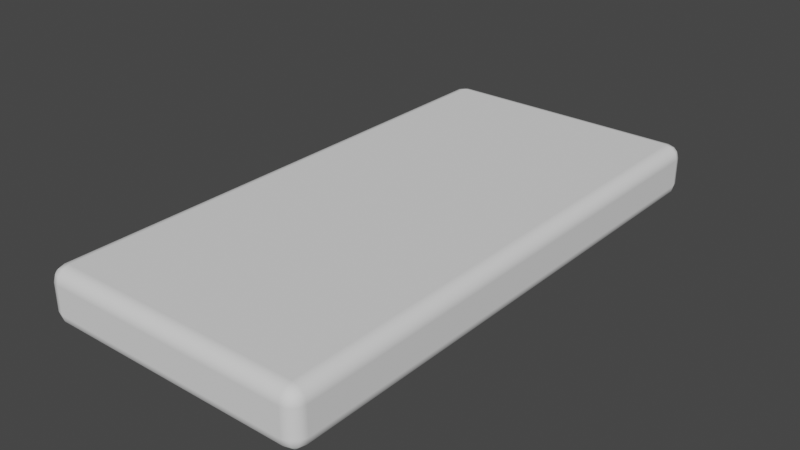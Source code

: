 # Source: Plank.blend  (saved by Blender 3.3.6; exported with 4.5.12 LTS)
import bpy
from mathutils import Matrix  # noqa: F401  (used for matrix-valued properties, if any)

bpy.ops.wm.read_factory_settings(use_empty=True)
scene = bpy.context.scene
scene.name = 'Scene'

# ---- collections
col_collection = bpy.data.collections.new('Collection'); scene.collection.children.link(col_collection)

# ---- world
world_world = bpy.data.worlds.new('World'); scene.world = world_world
world_world.use_nodes = True; world_world.node_tree.nodes.clear()
_N = world_world.node_tree.nodes; _L = world_world.node_tree.links
n0 = _N.new('ShaderNodeOutputWorld'); n0.name = 'World Output'; n0.location = (300, 300)
n1 = _N.new('ShaderNodeBackground'); n1.name = 'Background'; n1.location = (10, 300)
n1.inputs[0].default_value = (0.05088, 0.05088, 0.05088, 1.0)
_L.new(n1.outputs[0], n0.inputs[0])
n0.is_active_output = True
world_world.color = (0.05088, 0.05088, 0.05088)
world_world.use_sun_shadow = False
world_world.sun_shadow_jitter_overblur = 0.0

# ---- meshes
me_cube = bpy.data.meshes.new('Cube')
me_cube.from_pydata([(-0.45, -0.95, -0.0992), (-0.45, -1.0, -0.0492), (-0.5, -0.95, -0.0492), (-0.45, -0.975, -0.09252), (-0.475, -0.95, -0.09252), (-0.4739, -0.9739, -0.08603), (-0.475, -0.9933, -0.0492), (-0.45, -0.9933, -0.07417), (-0.4739, -0.9868, -0.07311), (-0.4933, -0.95, -0.07417), (-0.4933, -0.975, -0.0492), (-0.4868, -0.9739, -0.07311), (-0.45, -1.0, 0.0492), (-0.45, -0.95, 0.0992), (-0.5, -0.95, 0.0492), (-0.45, -0.9933, 0.07417), (-0.475, -0.9933, 0.0492), (-0.4739, -0.9868, 0.07311), (-0.475, -0.95, 0.09252), (-0.45, -0.975, 0.09252), (-0.4739, -0.9739, 0.08603), (-0.4933, -0.975, 0.0492), (-0.4933, -0.95, 0.07417), (-0.4868, -0.9739, 0.07311), (-0.45, 0.95, -0.0992), (-0.5, 0.95, -0.0492), (-0.45, 1.0, -0.0492), (-0.475, 0.95, -0.09252), (-0.45, 0.975, -0.09252), (-0.4739, 0.9739, -0.08603), (-0.4933, 0.975, -0.0492), (-0.4933, 0.95, -0.07417), (-0.4868, 0.9739, -0.07311), (-0.45, 0.9933, -0.07417), (-0.475, 0.9933, -0.0492), (-0.4739, 0.9868, -0.07311), (-0.45, 0.95, 0.0992), (-0.45, 1.0, 0.0492), (-0.5, 0.95, 0.0492), (-0.45, 0.975, 0.09252), (-0.475, 0.95, 0.09252), (-0.4739, 0.9739, 0.08603), (-0.475, 0.9933, 0.0492), (-0.45, 0.9933, 0.07417), (-0.4739, 0.9868, 0.07311), (-0.4933, 0.95, 0.07417), (-0.4933, 0.975, 0.0492), (-0.4868, 0.9739, 0.07311), (0.45, -0.95, -0.0992), (0.5, -0.95, -0.0492), (0.45, -1.0, -0.0492), (0.475, -0.95, -0.09252), (0.45, -0.975, -0.09252), (0.4739, -0.9739, -0.08603), (0.4933, -0.975, -0.0492), (0.4933, -0.95, -0.07417), (0.4868, -0.9739, -0.07311), (0.45, -0.9933, -0.07417), (0.475, -0.9933, -0.0492), (0.4739, -0.9868, -0.07311), (0.45, -0.95, 0.0992), (0.45, -1.0, 0.0492), (0.5, -0.95, 0.0492), (0.45, -0.975, 0.09252), (0.475, -0.95, 0.09252), (0.4739, -0.9739, 0.08603), (0.475, -0.9933, 0.0492), (0.45, -0.9933, 0.07417), (0.4739, -0.9868, 0.07311), (0.4933, -0.95, 0.07417), (0.4933, -0.975, 0.0492), (0.4868, -0.9739, 0.07311), (0.45, 0.95, -0.0992), (0.45, 1.0, -0.0492), (0.5, 0.95, -0.0492), (0.45, 0.975, -0.09252), (0.475, 0.95, -0.09252), (0.4739, 0.9739, -0.08603), (0.475, 0.9933, -0.0492), (0.45, 0.9933, -0.07417), (0.4739, 0.9868, -0.07311), (0.4933, 0.95, -0.07417), (0.4933, 0.975, -0.0492), (0.4868, 0.9739, -0.07311), (0.45, 0.95, 0.0992), (0.5, 0.95, 0.0492), (0.45, 1.0, 0.0492), (0.475, 0.95, 0.09252), (0.45, 0.975, 0.09252), (0.4739, 0.9739, 0.08603), (0.4933, 0.975, 0.0492), (0.4933, 0.95, 0.07417), (0.4868, 0.9739, 0.07311), (0.45, 0.9933, 0.07417), (0.475, 0.9933, 0.0492), (0.4739, 0.9868, 0.07311)], [], [(50, 61, 12, 1), (74, 85, 62, 49), (84, 36, 13, 60), (2, 14, 38, 25), (26, 37, 86, 73), (0, 3, 5, 4), (3, 7, 8, 5), (1, 6, 8, 7), (6, 10, 11, 8), (2, 9, 11, 10), (9, 4, 5, 11), (5, 8, 11), (12, 15, 17, 16), (15, 19, 20, 17), (13, 18, 20, 19), (18, 22, 23, 20), (14, 21, 23, 22), (21, 16, 17, 23), (17, 20, 23), (24, 27, 29, 28), (27, 31, 32, 29), (25, 30, 32, 31), (30, 34, 35, 32), (26, 33, 35, 34), (33, 28, 29, 35), (29, 32, 35), (36, 39, 41, 40), (39, 43, 44, 41), (37, 42, 44, 43), (42, 46, 47, 44), (38, 45, 47, 46), (45, 40, 41, 47), (41, 44, 47), (48, 51, 53, 52), (51, 55, 56, 53), (49, 54, 56, 55), (54, 58, 59, 56), (50, 57, 59, 58), (57, 52, 53, 59), (53, 56, 59), (60, 63, 65, 64), (63, 67, 68, 65), (61, 66, 68, 67), (66, 70, 71, 68), (62, 69, 71, 70), (69, 64, 65, 71), (65, 68, 71), (72, 75, 77, 76), (75, 79, 80, 77), (73, 78, 80, 79), (78, 82, 83, 80), (74, 81, 83, 82), (81, 76, 77, 83), (77, 80, 83), (84, 87, 89, 88), (87, 91, 92, 89), (85, 90, 92, 91), (90, 94, 95, 92), (86, 93, 95, 94), (93, 88, 89, 95), (89, 92, 95), (24, 0, 4, 27), (27, 4, 9, 31), (31, 9, 2, 25), (1, 12, 16, 6), (6, 16, 21, 10), (10, 21, 14, 2), (13, 36, 40, 18), (18, 40, 45, 22), (22, 45, 38, 14), (37, 26, 34, 42), (42, 34, 30, 46), (46, 30, 25, 38), (72, 24, 28, 75), (75, 28, 33, 79), (79, 33, 26, 73), (36, 84, 88, 39), (39, 88, 93, 43), (43, 93, 86, 37), (85, 74, 82, 90), (90, 82, 78, 94), (94, 78, 73, 86), (48, 72, 76, 51), (51, 76, 81, 55), (55, 81, 74, 49), (84, 60, 64, 87), (87, 64, 69, 91), (91, 69, 62, 85), (61, 50, 58, 66), (66, 58, 54, 70), (70, 54, 49, 62), (0, 48, 52, 3), (3, 52, 57, 7), (7, 57, 50, 1), (60, 13, 19, 63), (63, 19, 15, 67), (67, 15, 12, 61), (24, 72, 48, 0)])
me_cube.polygons.foreach_set('use_smooth', [True] * 98)
_k = set([(0, 24), (0, 48), (1, 12), (1, 50), (2, 14), (2, 25), (12, 61), (13, 36), (13, 60), (14, 38), (24, 72), (25, 38), (26, 37), (26, 73), (36, 84), (37, 86), (48, 72), (49, 62), (49, 74), (50, 61), (60, 84), (62, 85), (73, 86), (74, 85)])
me_cube.attributes.new('sharp_edge', 'BOOLEAN', 'EDGE').data.foreach_set('value', [ (min(e.vertices), max(e.vertices)) in _k for e in me_cube.edges])
_uv = me_cube.uv_layers.new(name='UVMap')
_uv.uv.foreach_set('vector', [0.95, 0.4508, 0.95, 0.5492, 0.05, 0.5492, 0.05, 0.4508, 1.45, 0.4508, 1.45, 0.5492, -0.45, 0.5492, -0.45, 0.4508, 0.95, 1.45, 0.05, 1.45, 0.05, -0.45, 0.95, -0.45, -0.45, 0.4508, -0.45, 0.5492, 1.45, 0.5492, 1.45, 0.4508, 0.05, 0.4508, 0.05, 0.5492, 0.95, 0.5492, 0.95, 0.4508, 0.05, -0.45, 0.05, -0.475, 0.02609, -0.4739, 0.02503, -0.45, 0.05, 0.4075, 0.05, 0.4258, 0.02609, 0.4269, 0.02609, 0.414, 0.05, 0.4508, 0.02503, 0.4508, 0.02609, 0.4269, 0.05, 0.4258, 0.02503, 0.4508, 0.00668, 0.4508, 0.01317, 0.4269, 0.02609, 0.4269, -0.45, 0.4508, -0.45, 0.4258, -0.4739, 0.4269, -0.475, 0.4508, 0.00668, -0.45, 0.02503, -0.45, 0.02609, -0.4739, 0.01317, -0.4739, 0.02609, 0.414, 0.02609, 0.4269, 0.01317, 0.4269, 0.05, 0.5492, 0.05, 0.5742, 0.02609, 0.5731, 0.02503, 0.5492, 0.05, 0.5742, 0.05, 0.5925, 0.02609, 0.586, 0.02609, 0.5731, 0.05, -0.45, 0.02503, -0.45, 0.02609, -0.4739, 0.05, -0.475, 0.02503, -0.45, 0.00668, -0.45, 0.01317, -0.4739, 0.02609, -0.4739, -0.45, 0.5492, -0.475, 0.5492, -0.4739, 0.5731, -0.45, 0.5742, 0.00668, 0.5492, 0.02503, 0.5492, 0.02609, 0.5731, 0.01317, 0.5731, 0.02609, 0.5731, 0.02609, 0.586, 0.01317, 0.5731, 0.05, 1.45, 0.02503, 1.45, 0.02609, 1.474, 0.05, 1.475, 0.02503, 1.45, 0.00668, 1.45, 0.01317, 1.474, 0.02609, 1.474, 1.45, 0.4508, 1.475, 0.4508, 1.474, 0.4269, 1.45, 0.4258, 0.00668, 0.4508, 0.02503, 0.4508, 0.02609, 0.4269, 0.01317, 0.4269, 0.05, 0.4508, 0.05, 0.4258, 0.02609, 0.4269, 0.02503, 0.4508, 0.05, 0.4258, 0.05, 0.4075, 0.02609, 0.414, 0.02609, 0.4269, 0.02609, 0.414, 0.01317, 0.4269, 0.02609, 0.4269, 0.05, 1.45, 0.05, 1.475, 0.02609, 1.474, 0.02503, 1.45, 0.05, 0.5925, 0.05, 0.5742, 0.02609, 0.5731, 0.02609, 0.586, 0.05, 0.5492, 0.02503, 0.5492, 0.02609, 0.5731, 0.05, 0.5742, 0.02503, 0.5492, 0.00668, 0.5492, 0.01317, 0.5731, 0.02609, 0.5731, 1.45, 0.5492, 1.45, 0.5742, 1.474, 0.5731, 1.475, 0.5492, 0.00668, 1.45, 0.02503, 1.45, 0.02609, 1.474, 0.01317, 1.474, 0.02609, 0.586, 0.02609, 0.5731, 0.01317, 0.5731, 0.95, -0.45, 0.975, -0.45, 0.9739, -0.4739, 0.95, -0.475, 0.975, -0.45, 0.9933, -0.45, 0.9868, -0.4739, 0.9739, -0.4739, -0.45, 0.4508, -0.475, 0.4508, -0.4739, 0.4269, -0.45, 0.4258, 0.9933, 0.4508, 0.975, 0.4508, 0.9739, 0.4269, 0.9868, 0.4269, 0.95, 0.4508, 0.95, 0.4258, 0.9739, 0.4269, 0.975, 0.4508, 0.95, 0.4258, 0.95, 0.4075, 0.9739, 0.414, 0.9739, 0.4269, 0.9739, 0.414, 0.9868, 0.4269, 0.9739, 0.4269, 0.95, -0.45, 0.95, -0.475, 0.9739, -0.4739, 0.975, -0.45, 0.95, 0.5925, 0.95, 0.5742, 0.9739, 0.5731, 0.9739, 0.586, 0.95, 0.5492, 0.975, 0.5492, 0.9739, 0.5731, 0.95, 0.5742, 0.975, 0.5492, 0.9933, 0.5492, 0.9868, 0.5731, 0.9739, 0.5731, -0.45, 0.5492, -0.45, 0.5742, -0.4739, 0.5731, -0.475, 0.5492, 0.9933, -0.45, 0.975, -0.45, 0.9739, -0.4739, 0.9868, -0.4739, 0.9739, 0.586, 0.9739, 0.5731, 0.9868, 0.5731, 0.95, 1.45, 0.95, 1.475, 0.9739, 1.474, 0.975, 1.45, 0.95, 0.4075, 0.95, 0.4258, 0.9739, 0.4269, 0.9739, 0.414, 0.95, 0.4508, 0.975, 0.4508, 0.9739, 0.4269, 0.95, 0.4258, 0.975, 0.4508, 0.9933, 0.4508, 0.9868, 0.4269, 0.9739, 0.4269, 1.45, 0.4508, 1.45, 0.4258, 1.474, 0.4269, 1.475, 0.4508, 0.9933, 1.45, 0.975, 1.45, 0.9739, 1.474, 0.9868, 1.474, 0.9739, 0.414, 0.9739, 0.4269, 0.9868, 0.4269, 0.95, 1.45, 0.975, 1.45, 0.9739, 1.474, 0.95, 1.475, 0.975, 1.45, 0.9933, 1.45, 0.9868, 1.474, 0.9739, 1.474, 1.45, 0.5492, 1.475, 0.5492, 1.474, 0.5731, 1.45, 0.5742, 0.9933, 0.5492, 0.975, 0.5492, 0.9739, 0.5731, 0.9868, 0.5731, 0.95, 0.5492, 0.95, 0.5742, 0.9739, 0.5731, 0.975, 0.5492, 0.95, 0.5742, 0.95, 0.5925, 0.9739, 0.586, 0.9739, 0.5731, 0.9739, 0.586, 0.9868, 0.5731, 0.9739, 0.5731, 0.05, 1.45, 0.05, -0.45, 0.02503, -0.45, 0.02503, 1.45, 0.02503, 1.45, 0.02503, -0.45, 0.00668, -0.45, 0.00668, 1.45, 1.45, 0.4258, -0.45, 0.4258, -0.45, 0.4508, 1.45, 0.4508, 0.05, 0.4508, 0.05, 0.5492, 0.02503, 0.5492, 0.02503, 0.4508, 0.02503, 0.4508, 0.02503, 0.5492, 0.00668, 0.5492, 0.00668, 0.4508, -0.475, 0.4508, -0.475, 0.5492, -0.45, 0.5492, -0.45, 0.4508, 0.05, -0.45, 0.05, 1.45, 0.02503, 1.45, 0.02503, -0.45, 0.02503, -0.45, 0.02503, 1.45, 0.00668, 1.45, 0.00668, -0.45, -0.45, 0.5742, 1.45, 0.5742, 1.45, 0.5492, -0.45, 0.5492, 0.05, 0.5492, 0.05, 0.4508, 0.02503, 0.4508, 0.02503, 0.5492, 0.02503, 0.5492, 0.02503, 0.4508, 0.00668, 0.4508, 0.00668, 0.5492, 1.475, 0.5492, 1.475, 0.4508, 1.45, 0.4508, 1.45, 0.5492, 0.95, 1.45, 0.05, 1.45, 0.05, 1.475, 0.95, 1.475, 0.95, 0.4075, 0.05, 0.4075, 0.05, 0.4258, 0.95, 0.4258, 0.95, 0.4258, 0.05, 0.4258, 0.05, 0.4508, 0.95, 0.4508, 0.05, 1.45, 0.95, 1.45, 0.95, 1.475, 0.05, 1.475, 0.05, 0.5925, 0.95, 0.5925, 0.95, 0.5742, 0.05, 0.5742, 0.05, 0.5742, 0.95, 0.5742, 0.95, 0.5492, 0.05, 0.5492, 1.45, 0.5492, 1.45, 0.4508, 1.475, 0.4508, 1.475, 0.5492, 0.9933, 0.5492, 0.9933, 0.4508, 0.975, 0.4508, 0.975, 0.5492, 0.975, 0.5492, 0.975, 0.4508, 0.95, 0.4508, 0.95, 0.5492, 0.95, -0.45, 0.95, 1.45, 0.975, 1.45, 0.975, -0.45, 0.975, -0.45, 0.975, 1.45, 0.9933, 1.45, 0.9933, -0.45, -0.45, 0.4258, 1.45, 0.4258, 1.45, 0.4508, -0.45, 0.4508, 0.95, 1.45, 0.95, -0.45, 0.975, -0.45, 0.975, 1.45, 0.975, 1.45, 0.975, -0.45, 0.9933, -0.45, 0.9933, 1.45, 1.45, 0.5742, -0.45, 0.5742, -0.45, 0.5492, 1.45, 0.5492, 0.95, 0.5492, 0.95, 0.4508, 0.975, 0.4508, 0.975, 0.5492, 0.975, 0.5492, 0.975, 0.4508, 0.9933, 0.4508, 0.9933, 0.5492, -0.475, 0.5492, -0.475, 0.4508, -0.45, 0.4508, -0.45, 0.5492, 0.05, -0.45, 0.95, -0.45, 0.95, -0.475, 0.05, -0.475, 0.05, 0.4075, 0.95, 0.4075, 0.95, 0.4258, 0.05, 0.4258, 0.05, 0.4258, 0.95, 0.4258, 0.95, 0.4508, 0.05, 0.4508, 0.95, -0.45, 0.05, -0.45, 0.05, -0.475, 0.95, -0.475, 0.95, 0.5925, 0.05, 0.5925, 0.05, 0.5742, 0.95, 0.5742, 0.95, 0.5742, 0.05, 0.5742, 0.05, 0.5492, 0.95, 0.5492, 0.05, 1.45, 0.95, 1.45, 0.95, -0.45, 0.05, -0.45])
me_cube.update()
me_cube.normals_split_custom_set([tuple(v) for v in zip(*[iter([0.0, -1.0, 0.0, 0.0, -1.0, 0.0, 0.0, -1.0, 0.0, 0.0, -1.0, 0.0, 1.0, 0.0, 0.0, 1.0, 0.0, 0.0, 1.0, 0.0, 0.0, 1.0, 0.0, 0.0, 0.0, 0.0, 1.0, 0.0, 0.0, 1.0, 0.0, 0.0, 1.0, 0.0, 0.0, 1.0, -1.0, 0.0, 0.0, -1.0, 0.0, 0.0, -1.0, 0.0, 0.0, -1.0, 0.0, 0.0, 0.0, 1.0, 0.0, 0.0, 1.0, 0.0, 0.0, 1.0, 0.0, 0.0, 1.0, 0.0, -1.463e-05, -2.818e-05, -1.0, -2.267e-05, -0.4998, -0.8661, -0.4473, -0.4473, -0.7744, -0.4998, -2.246e-05, -0.8661, -2.267e-05, -0.4998, -0.8661, -2.252e-05, -0.8661, -0.4998, -0.4473, -0.7744, -0.4473, -0.4473, -0.4473, -0.7744, -1.907e-05, -1.0, -2.305e-05, -0.4998, -0.8661, -2.297e-05, -0.4473, -0.7744, -0.4473, -2.252e-05, -0.8661, -0.4998, -0.4998, -0.8661, -2.297e-05, -0.8661, -0.4998, -2.27e-05, -0.7744, -0.4473, -0.4473, -0.4473, -0.7744, -0.4473, -1.0, -2.222e-05, -1.982e-05, -0.8661, -2.231e-05, -0.4998, -0.7744, -0.4473, -0.4473, -0.8661, -0.4998, -2.27e-05, -0.8661, -2.231e-05, -0.4998, -0.4998, -2.246e-05, -0.8661, -0.4473, -0.4473, -0.7744, -0.7744, -0.4473, -0.4473, -0.4473, -0.4473, -0.7744, -0.4473, -0.7744, -0.4473, -0.7744, -0.4473, -0.4473, -1.386e-05, -1.0, 2.776e-05, -2.256e-05, -0.8661, 0.4998, -0.4473, -0.7744, 0.4473, -0.4998, -0.8661, 2.295e-05, -2.256e-05, -0.8661, 0.4998, -2.267e-05, -0.4998, 0.8661, -0.4473, -0.4473, 0.7744, -0.4473, -0.7744, 0.4473, -1.971e-05, -2.292e-05, 1.0, -0.4998, -2.236e-05, 0.8661, -0.4473, -0.4473, 0.7744, -2.267e-05, -0.4998, 0.8661, -0.4998, -2.236e-05, 0.8661, -0.8661, -2.227e-05, 0.4998, -0.7744, -0.4473, 0.4473, -0.4473, -0.4473, 0.7744, -1.0, -2.749e-05, 1.471e-05, -0.8661, -0.4998, 2.308e-05, -0.7744, -0.4473, 0.4473, -0.8661, -2.227e-05, 0.4998, -0.8661, -0.4998, 2.308e-05, -0.4998, -0.8661, 2.295e-05, -0.4473, -0.7744, 0.4473, -0.7744, -0.4473, 0.4473, -0.4473, -0.7744, 0.4473, -0.4473, -0.4473, 0.7744, -0.7744, -0.4473, 0.4473, -1.971e-05, 2.292e-05, -1.0, -0.4998, 2.236e-05, -0.8661, -0.4473, 0.4473, -0.7744, -2.259e-05, 0.4998, -0.8661, -0.4998, 2.236e-05, -0.8661, -0.8661, 2.227e-05, -0.4998, -0.7744, 0.4473, -0.4473, -0.4473, 0.4473, -0.7744, -1.0, 2.749e-05, -1.471e-05, -0.8661, 0.4998, -2.308e-05, -0.7744, 0.4473, -0.4473, -0.8661, 2.227e-05, -0.4998, -0.8661, 0.4998, -2.308e-05, -0.4998, 0.8661, -2.303e-05, -0.4473, 0.7744, -0.4473, -0.7744, 0.4473, -0.4473, -1.386e-05, 1.0, -2.776e-05, -2.256e-05, 0.8661, -0.4998, -0.4473, 0.7744, -0.4473, -0.4998, 0.8661, -2.303e-05, -2.256e-05, 0.8661, -0.4998, -2.259e-05, 0.4998, -0.8661, -0.4473, 0.4473, -0.7744, -0.4473, 0.7744, -0.4473, -0.4473, 0.4473, -0.7744, -0.7744, 0.4473, -0.4473, -0.4473, 0.7744, -0.4473, -1.463e-05, 2.818e-05, 1.0, -2.267e-05, 0.4998, 0.8661, -0.4473, 0.4473, 0.7744, -0.4998, 2.246e-05, 0.8661, -2.267e-05, 0.4998, 0.8661, -2.252e-05, 0.8661, 0.4998, -0.4473, 0.7744, 0.4473, -0.4473, 0.4473, 0.7744, -1.907e-05, 1.0, 2.305e-05, -0.4998, 0.8661, 2.297e-05, -0.4473, 0.7744, 0.4473, -2.252e-05, 0.8661, 0.4998, -0.4998, 0.8661, 2.297e-05, -0.8661, 0.4998, 2.27e-05, -0.7744, 0.4473, 0.4473, -0.4473, 0.7744, 0.4473, -1.0, 2.222e-05, 1.982e-05, -0.8661, 2.231e-05, 0.4998, -0.7744, 0.4473, 0.4473, -0.8661, 0.4998, 2.27e-05, -0.8661, 2.231e-05, 0.4998, -0.4998, 2.246e-05, 0.8661, -0.4473, 0.4473, 0.7744, -0.7744, 0.4473, 0.4473, -0.4473, 0.4473, 0.7744, -0.4473, 0.7744, 0.4473, -0.7744, 0.4473, 0.4473, 1.971e-05, -2.292e-05, -1.0, 0.4998, -2.236e-05, -0.8661, 0.4473, -0.4473, -0.7744, 2.259e-05, -0.4998, -0.8661, 0.4998, -2.236e-05, -0.8661, 0.8661, -2.227e-05, -0.4998, 0.7744, -0.4473, -0.4473, 0.4473, -0.4473, -0.7744, 1.0, -2.749e-05, -1.471e-05, 0.8661, -0.4998, -2.308e-05, 0.7744, -0.4473, -0.4473, 0.8661, -2.227e-05, -0.4998, 0.8661, -0.4998, -2.308e-05, 0.4998, -0.8661, -2.303e-05, 0.4473, -0.7744, -0.4473, 0.7744, -0.4473, -0.4473, 1.386e-05, -1.0, -2.776e-05, 2.256e-05, -0.8661, -0.4998, 0.4473, -0.7744, -0.4473, 0.4998, -0.8661, -2.303e-05, 2.256e-05, -0.8661, -0.4998, 2.259e-05, -0.4998, -0.8661, 0.4473, -0.4473, -0.7744, 0.4473, -0.7744, -0.4473, 0.4473, -0.4473, -0.7744, 0.7744, -0.4473, -0.4473, 0.4473, -0.7744, -0.4473, 1.463e-05, -2.818e-05, 1.0, 2.267e-05, -0.4998, 0.8661, 0.4473, -0.4473, 0.7744, 0.4998, -2.246e-05, 0.8661, 2.267e-05, -0.4998, 0.8661, 2.252e-05, -0.8661, 0.4998, 0.4473, -0.7744, 0.4473, 0.4473, -0.4473, 0.7744, 1.907e-05, -1.0, 2.305e-05, 0.4998, -0.8661, 2.297e-05, 0.4473, -0.7744, 0.4473, 2.252e-05, -0.8661, 0.4998, 0.4998, -0.8661, 2.297e-05, 0.8661, -0.4998, 2.27e-05, 0.7744, -0.4473, 0.4473, 0.4473, -0.7744, 0.4473, 1.0, -2.222e-05, 1.982e-05, 0.8661, -2.231e-05, 0.4998, 0.7744, -0.4473, 0.4473, 0.8661, -0.4998, 2.27e-05, 0.8661, -2.231e-05, 0.4998, 0.4998, -2.246e-05, 0.8661, 0.4473, -0.4473, 0.7744, 0.7744, -0.4473, 0.4473, 0.4473, -0.4473, 0.7744, 0.4473, -0.7744, 0.4473, 0.7744, -0.4473, 0.4473, 1.463e-05, 2.818e-05, -1.0, 2.267e-05, 0.4998, -0.8661, 0.4473, 0.4473, -0.7744, 0.4998, 2.246e-05, -0.8661, 2.267e-05, 0.4998, -0.8661, 2.252e-05, 0.8661, -0.4998, 0.4473, 0.7744, -0.4473, 0.4473, 0.4473, -0.7744, 1.907e-05, 1.0, -2.305e-05, 0.4998, 0.8661, -2.297e-05, 0.4473, 0.7744, -0.4473, 2.252e-05, 0.8661, -0.4998, 0.4998, 0.8661, -2.297e-05, 0.8661, 0.4998, -2.27e-05, 0.7744, 0.4473, -0.4473, 0.4473, 0.7744, -0.4473, 1.0, 2.222e-05, -1.982e-05, 0.8661, 2.231e-05, -0.4998, 0.7744, 0.4473, -0.4473, 0.8661, 0.4998, -2.27e-05, 0.8661, 2.231e-05, -0.4998, 0.4998, 2.246e-05, -0.8661, 0.4473, 0.4473, -0.7744, 0.7744, 0.4473, -0.4473, 0.4473, 0.4473, -0.7744, 0.4473, 0.7744, -0.4473, 0.7744, 0.4473, -0.4473, 1.971e-05, 2.292e-05, 1.0, 0.4998, 2.236e-05, 0.8661, 0.4473, 0.4473, 0.7744, 2.259e-05, 0.4998, 0.8661, 0.4998, 2.236e-05, 0.8661, 0.8661, 2.227e-05, 0.4998, 0.7744, 0.4473, 0.4473, 0.4473, 0.4473, 0.7744, 1.0, 2.749e-05, 1.471e-05, 0.8661, 0.4998, 2.308e-05, 0.7744, 0.4473, 0.4473, 0.8661, 2.227e-05, 0.4998, 0.8661, 0.4998, 2.308e-05, 0.4998, 0.8661, 2.303e-05, 0.4473, 0.7744, 0.4473, 0.7744, 0.4473, 0.4473, 1.386e-05, 1.0, 2.776e-05, 2.256e-05, 0.8661, 0.4998, 0.4473, 0.7744, 0.4473, 0.4998, 0.8661, 2.303e-05, 2.256e-05, 0.8661, 0.4998, 2.259e-05, 0.4998, 0.8661, 0.4473, 0.4473, 0.7744, 0.4473, 0.7744, 0.4473, 0.4473, 0.4473, 0.7744, 0.7744, 0.4473, 0.4473, 0.4473, 0.7744, 0.4473, -1.971e-05, 2.292e-05, -1.0, -1.463e-05, -2.818e-05, -1.0, -0.4998, -2.246e-05, -0.8661, -0.4998, 2.236e-05, -0.8661, -0.4998, 2.236e-05, -0.8661, -0.4998, -2.246e-05, -0.8661, -0.8661, -2.231e-05, -0.4998, -0.8661, 2.227e-05, -0.4998, -0.8661, 2.227e-05, -0.4998, -0.8661, -2.231e-05, -0.4998, -1.0, -2.222e-05, -1.982e-05, -1.0, 2.749e-05, -1.471e-05, -1.907e-05, -1.0, -2.305e-05, -1.386e-05, -1.0, 2.776e-05, -0.4998, -0.8661, 2.295e-05, -0.4998, -0.8661, -2.297e-05, -0.4998, -0.8661, -2.297e-05, -0.4998, -0.8661, 2.295e-05, -0.8661, -0.4998, 2.308e-05, -0.8661, -0.4998, -2.27e-05, -0.8661, -0.4998, -2.27e-05, -0.8661, -0.4998, 2.308e-05, -1.0, -2.749e-05, 1.471e-05, -1.0, -2.222e-05, -1.982e-05, -1.971e-05, -2.292e-05, 1.0, -1.463e-05, 2.818e-05, 1.0, -0.4998, 2.246e-05, 0.8661, -0.4998, -2.236e-05, 0.8661, -0.4998, -2.236e-05, 0.8661, -0.4998, 2.246e-05, 0.8661, -0.8661, 2.231e-05, 0.4998, -0.8661, -2.227e-05, 0.4998, -0.8661, -2.227e-05, 0.4998, -0.8661, 2.231e-05, 0.4998, -1.0, 2.222e-05, 1.982e-05, -1.0, -2.749e-05, 1.471e-05, -1.907e-05, 1.0, 2.305e-05, -1.386e-05, 1.0, -2.776e-05, -0.4998, 0.8661, -2.303e-05, -0.4998, 0.8661, 2.297e-05, -0.4998, 0.8661, 2.297e-05, -0.4998, 0.8661, -2.303e-05, -0.8661, 0.4998, -2.308e-05, -0.8661, 0.4998, 2.27e-05, -0.8661, 0.4998, 2.27e-05, -0.8661, 0.4998, -2.308e-05, -1.0, 2.749e-05, -1.471e-05, -1.0, 2.222e-05, 1.982e-05, 1.463e-05, 2.818e-05, -1.0, -1.971e-05, 2.292e-05, -1.0, -2.259e-05, 0.4998, -0.8661, 2.267e-05, 0.4998, -0.8661, 2.267e-05, 0.4998, -0.8661, -2.259e-05, 0.4998, -0.8661, -2.256e-05, 0.8661, -0.4998, 2.252e-05, 0.8661, -0.4998, 2.252e-05, 0.8661, -0.4998, -2.256e-05, 0.8661, -0.4998, -1.386e-05, 1.0, -2.776e-05, 1.907e-05, 1.0, -2.305e-05, -1.463e-05, 2.818e-05, 1.0, 1.971e-05, 2.292e-05, 1.0, 2.259e-05, 0.4998, 0.8661, -2.267e-05, 0.4998, 0.8661, -2.267e-05, 0.4998, 0.8661, 2.259e-05, 0.4998, 0.8661, 2.256e-05, 0.8661, 0.4998, -2.252e-05, 0.8661, 0.4998, -2.252e-05, 0.8661, 0.4998, 2.256e-05, 0.8661, 0.4998, 1.386e-05, 1.0, 2.776e-05, -1.907e-05, 1.0, 2.305e-05, 1.0, 2.749e-05, 1.471e-05, 1.0, 2.222e-05, -1.982e-05, 0.8661, 0.4998, -2.27e-05, 0.8661, 0.4998, 2.308e-05, 0.8661, 0.4998, 2.308e-05, 0.8661, 0.4998, -2.27e-05, 0.4998, 0.8661, -2.297e-05, 0.4998, 0.8661, 2.303e-05, 0.4998, 0.8661, 2.303e-05, 0.4998, 0.8661, -2.297e-05, 1.907e-05, 1.0, -2.305e-05, 1.386e-05, 1.0, 2.776e-05, 1.971e-05, -2.292e-05, -1.0, 1.463e-05, 2.818e-05, -1.0, 0.4998, 2.246e-05, -0.8661, 0.4998, -2.236e-05, -0.8661, 0.4998, -2.236e-05, -0.8661, 0.4998, 2.246e-05, -0.8661, 0.8661, 2.231e-05, -0.4998, 0.8661, -2.227e-05, -0.4998, 0.8661, -2.227e-05, -0.4998, 0.8661, 2.231e-05, -0.4998, 1.0, 2.222e-05, -1.982e-05, 1.0, -2.749e-05, -1.471e-05, 1.971e-05, 2.292e-05, 1.0, 1.463e-05, -2.818e-05, 1.0, 0.4998, -2.246e-05, 0.8661, 0.4998, 2.236e-05, 0.8661, 0.4998, 2.236e-05, 0.8661, 0.4998, -2.246e-05, 0.8661, 0.8661, -2.231e-05, 0.4998, 0.8661, 2.227e-05, 0.4998, 0.8661, 2.227e-05, 0.4998, 0.8661, -2.231e-05, 0.4998, 1.0, -2.222e-05, 1.982e-05, 1.0, 2.749e-05, 1.471e-05, 1.907e-05, -1.0, 2.305e-05, 1.386e-05, -1.0, -2.776e-05, 0.4998, -0.8661, -2.303e-05, 0.4998, -0.8661, 2.297e-05, 0.4998, -0.8661, 2.297e-05, 0.4998, -0.8661, -2.303e-05, 0.8661, -0.4998, -2.308e-05, 0.8661, -0.4998, 2.27e-05, 0.8661, -0.4998, 2.27e-05, 0.8661, -0.4998, -2.308e-05, 1.0, -2.749e-05, -1.471e-05, 1.0, -2.222e-05, 1.982e-05, -1.463e-05, -2.818e-05, -1.0, 1.971e-05, -2.292e-05, -1.0, 2.259e-05, -0.4998, -0.8661, -2.267e-05, -0.4998, -0.8661, -2.267e-05, -0.4998, -0.8661, 2.259e-05, -0.4998, -0.8661, 2.256e-05, -0.8661, -0.4998, -2.252e-05, -0.8661, -0.4998, -2.252e-05, -0.8661, -0.4998, 2.256e-05, -0.8661, -0.4998, 1.386e-05, -1.0, -2.776e-05, -1.907e-05, -1.0, -2.305e-05, 1.463e-05, -2.818e-05, 1.0, -1.971e-05, -2.292e-05, 1.0, -2.267e-05, -0.4998, 0.8661, 2.267e-05, -0.4998, 0.8661, 2.267e-05, -0.4998, 0.8661, -2.267e-05, -0.4998, 0.8661, -2.256e-05, -0.8661, 0.4998, 2.252e-05, -0.8661, 0.4998, 2.252e-05, -0.8661, 0.4998, -2.256e-05, -0.8661, 0.4998, -1.386e-05, -1.0, 2.776e-05, 1.907e-05, -1.0, 2.305e-05, 0.0, 0.0, -1.0, 0.0, 0.0, -1.0, 0.0, 0.0, -1.0, 0.0, 0.0, -1.0])] * 3)])

# ---- objects
ob_cube = bpy.data.objects.new('Cube', me_cube)

# ---- transforms, parenting, visibility, modifiers, constraints
ob_cube.location = (0.0, 0.0, 0.0)

# ---- collection membership
col_collection.objects.link(ob_cube)

# ---- scene / render settings (as saved in the file)
scene.frame_start = 1; scene.frame_end = 250; scene.frame_set(1)
scene.render.engine = 'BLENDER_EEVEE_NEXT'
scene.cycles.sampling_pattern = 'TABULATED_SOBOL'
scene.cycles.use_light_tree = False
scene.view_settings.view_transform = 'Filmic'
bpy.context.view_layer.update()

# ---- added for rendering (the .blend has no active camera and no usable light): camera, sun
cam_auto = bpy.data.cameras.new('AutoCamera')
cam_auto.lens = 50.0
cam_auto.sensor_width = 36.0
cam_auto.clip_end = 1000.0
ob_auto_camera = bpy.data.objects.new('AutoCamera', cam_auto)
scene.collection.objects.link(ob_auto_camera)
ob_auto_camera.location = (2.07699, -2.49239, 1.66159)
ob_auto_camera.rotation_euler = (1.09748, -7.21219e-08, 0.694738)
scene.camera = ob_auto_camera
light_auto_sun = bpy.data.lights.new('AutoSun', 'SUN')
light_auto_sun.energy = 3.0
light_auto_sun.angle = 0.0523599
ob_auto_sun = bpy.data.objects.new('AutoSun', light_auto_sun)
scene.collection.objects.link(ob_auto_sun)
ob_auto_sun.rotation_euler = (0.872665, 0.174533, 0.523599)
bpy.context.view_layer.update()
